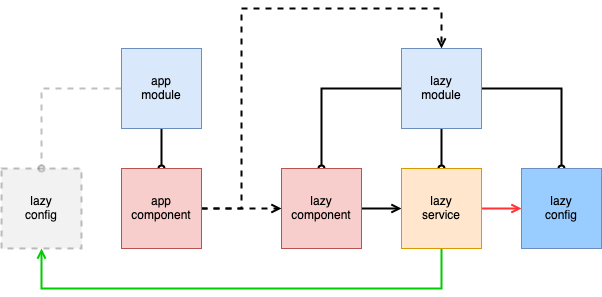

The diagram above was exported from draw.io. Its source (the exported page's mxGraphModel, read from the mxfile embedded in the PNG):
<mxGraphModel dx="3084" dy="1379" grid="1" gridSize="10" guides="1" tooltips="1" connect="1" arrows="1" fold="1" page="1" pageScale="1" pageWidth="850" pageHeight="1100" math="0" shadow="0">
  <root>
    <mxCell id="0" />
    <mxCell id="1" parent="0" />
    <mxCell id="tViOwCvvYlaRZQVC0j2m-32" style="edgeStyle=orthogonalEdgeStyle;rounded=0;orthogonalLoop=1;jettySize=auto;html=1;entryX=0.5;entryY=0;entryDx=0;entryDy=0;endArrow=oval;endFill=0;strokeColor=#000000;strokeWidth=2;opacity=25;dashed=1;" edge="1" parent="1" source="tViOwCvvYlaRZQVC0j2m-1" target="tViOwCvvYlaRZQVC0j2m-30">
      <mxGeometry relative="1" as="geometry" />
    </mxCell>
    <mxCell id="tViOwCvvYlaRZQVC0j2m-22" style="edgeStyle=orthogonalEdgeStyle;rounded=0;orthogonalLoop=1;jettySize=auto;html=1;entryX=0.5;entryY=0;entryDx=0;entryDy=0;strokeWidth=2;endArrow=oval;endFill=0;" edge="1" parent="1" source="tViOwCvvYlaRZQVC0j2m-18" target="tViOwCvvYlaRZQVC0j2m-11">
      <mxGeometry relative="1" as="geometry" />
    </mxCell>
    <mxCell id="tViOwCvvYlaRZQVC0j2m-23" style="edgeStyle=orthogonalEdgeStyle;rounded=0;orthogonalLoop=1;jettySize=auto;html=1;endArrow=oval;endFill=0;strokeWidth=2;" edge="1" parent="1" source="tViOwCvvYlaRZQVC0j2m-18" target="tViOwCvvYlaRZQVC0j2m-12">
      <mxGeometry relative="1" as="geometry" />
    </mxCell>
    <mxCell id="tViOwCvvYlaRZQVC0j2m-24" style="edgeStyle=orthogonalEdgeStyle;rounded=0;orthogonalLoop=1;jettySize=auto;html=1;entryX=0.5;entryY=0;entryDx=0;entryDy=0;endArrow=oval;endFill=0;strokeWidth=2;" edge="1" parent="1" source="tViOwCvvYlaRZQVC0j2m-18" target="tViOwCvvYlaRZQVC0j2m-5">
      <mxGeometry relative="1" as="geometry" />
    </mxCell>
    <mxCell id="tViOwCvvYlaRZQVC0j2m-25" style="edgeStyle=orthogonalEdgeStyle;rounded=0;orthogonalLoop=1;jettySize=auto;html=1;entryX=0.5;entryY=0;entryDx=0;entryDy=0;endArrow=oval;endFill=0;strokeWidth=2;" edge="1" parent="1" source="tViOwCvvYlaRZQVC0j2m-1" target="tViOwCvvYlaRZQVC0j2m-2">
      <mxGeometry relative="1" as="geometry" />
    </mxCell>
    <mxCell id="tViOwCvvYlaRZQVC0j2m-1" value="&lt;div&gt;app&lt;/div&gt;&lt;div&gt;module&lt;br&gt;&lt;/div&gt;" style="whiteSpace=wrap;html=1;aspect=fixed;fillColor=#dae8fc;strokeColor=#6c8ebf;" vertex="1" parent="1">
      <mxGeometry x="80" y="240" width="80" height="80" as="geometry" />
    </mxCell>
    <mxCell id="tViOwCvvYlaRZQVC0j2m-28" style="edgeStyle=orthogonalEdgeStyle;rounded=0;orthogonalLoop=1;jettySize=auto;html=1;entryX=0;entryY=0.5;entryDx=0;entryDy=0;endArrow=open;endFill=0;strokeWidth=2;" edge="1" parent="1" source="tViOwCvvYlaRZQVC0j2m-5" target="tViOwCvvYlaRZQVC0j2m-11">
      <mxGeometry relative="1" as="geometry" />
    </mxCell>
    <mxCell id="tViOwCvvYlaRZQVC0j2m-5" value="lazy component" style="whiteSpace=wrap;html=1;aspect=fixed;fillColor=#f8cecc;strokeColor=#b85450;" vertex="1" parent="1">
      <mxGeometry x="240" y="360" width="80" height="80" as="geometry" />
    </mxCell>
    <mxCell id="tViOwCvvYlaRZQVC0j2m-29" style="edgeStyle=orthogonalEdgeStyle;rounded=0;orthogonalLoop=1;jettySize=auto;html=1;entryX=0;entryY=0.5;entryDx=0;entryDy=0;endArrow=open;endFill=0;strokeWidth=2;strokeColor=#FF3333;" edge="1" parent="1" source="tViOwCvvYlaRZQVC0j2m-11" target="tViOwCvvYlaRZQVC0j2m-12">
      <mxGeometry relative="1" as="geometry" />
    </mxCell>
    <mxCell id="tViOwCvvYlaRZQVC0j2m-31" style="edgeStyle=orthogonalEdgeStyle;rounded=0;orthogonalLoop=1;jettySize=auto;html=1;entryX=0.5;entryY=1;entryDx=0;entryDy=0;endArrow=open;endFill=0;strokeWidth=2;strokeColor=#00CC00;" edge="1" parent="1" source="tViOwCvvYlaRZQVC0j2m-11" target="tViOwCvvYlaRZQVC0j2m-30">
      <mxGeometry relative="1" as="geometry">
        <Array as="points">
          <mxPoint x="400" y="480" />
          <mxPoint y="480" />
        </Array>
      </mxGeometry>
    </mxCell>
    <mxCell id="tViOwCvvYlaRZQVC0j2m-11" value="&lt;div&gt;lazy&lt;/div&gt;&lt;div&gt;service&lt;br&gt;&lt;/div&gt;" style="whiteSpace=wrap;html=1;aspect=fixed;fillColor=#ffe6cc;strokeColor=#d79b00;" vertex="1" parent="1">
      <mxGeometry x="360" y="360" width="80" height="80" as="geometry" />
    </mxCell>
    <mxCell id="tViOwCvvYlaRZQVC0j2m-12" value="&lt;div&gt;lazy&lt;/div&gt;&lt;div&gt;config&lt;br&gt;&lt;/div&gt;" style="whiteSpace=wrap;html=1;aspect=fixed;strokeColor=#6c8ebf;fillColor=#99CCFF;" vertex="1" parent="1">
      <mxGeometry x="480" y="360" width="80" height="80" as="geometry" />
    </mxCell>
    <mxCell id="tViOwCvvYlaRZQVC0j2m-26" style="edgeStyle=orthogonalEdgeStyle;rounded=0;orthogonalLoop=1;jettySize=auto;html=1;entryX=0;entryY=0.5;entryDx=0;entryDy=0;endArrow=open;endFill=0;strokeWidth=2;dashed=1;" edge="1" parent="1" source="tViOwCvvYlaRZQVC0j2m-2" target="tViOwCvvYlaRZQVC0j2m-5">
      <mxGeometry relative="1" as="geometry" />
    </mxCell>
    <mxCell id="tViOwCvvYlaRZQVC0j2m-27" style="edgeStyle=orthogonalEdgeStyle;rounded=0;orthogonalLoop=1;jettySize=auto;html=1;entryX=0.5;entryY=0;entryDx=0;entryDy=0;dashed=1;endArrow=open;endFill=0;strokeWidth=2;" edge="1" parent="1" source="tViOwCvvYlaRZQVC0j2m-2" target="tViOwCvvYlaRZQVC0j2m-18">
      <mxGeometry relative="1" as="geometry">
        <Array as="points">
          <mxPoint x="200" y="400" />
          <mxPoint x="200" y="200" />
          <mxPoint x="400" y="200" />
        </Array>
      </mxGeometry>
    </mxCell>
    <mxCell id="tViOwCvvYlaRZQVC0j2m-2" value="&lt;div&gt;app&lt;/div&gt;&lt;div&gt;component&lt;br&gt;&lt;/div&gt;" style="whiteSpace=wrap;html=1;aspect=fixed;fillColor=#f8cecc;strokeColor=#b85450;" vertex="1" parent="1">
      <mxGeometry x="80" y="360" width="80" height="80" as="geometry" />
    </mxCell>
    <mxCell id="tViOwCvvYlaRZQVC0j2m-18" value="&lt;div&gt;lazy&lt;/div&gt;&lt;div&gt;module&lt;br&gt;&lt;/div&gt;" style="whiteSpace=wrap;html=1;aspect=fixed;fillColor=#dae8fc;strokeColor=#6c8ebf;" vertex="1" parent="1">
      <mxGeometry x="360" y="240" width="80" height="80" as="geometry" />
    </mxCell>
    <mxCell id="tViOwCvvYlaRZQVC0j2m-30" value="&lt;div&gt;lazy&lt;/div&gt;&lt;div&gt;config&lt;br&gt;&lt;/div&gt;" style="whiteSpace=wrap;html=1;aspect=fixed;opacity=25;fillColor=#CCCCCC;dashed=1;strokeWidth=2;" vertex="1" parent="1">
      <mxGeometry x="-40" y="360" width="80" height="80" as="geometry" />
    </mxCell>
  </root>
</mxGraphModel>